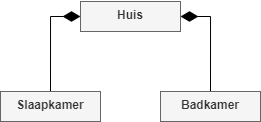

The diagram above was exported from draw.io. Its source (the exported page's mxGraphModel, read from the mxfile embedded in the PNG):
<mxGraphModel dx="621" dy="461" grid="1" gridSize="10" guides="1" tooltips="1" connect="1" arrows="1" fold="1" page="1" pageScale="1" pageWidth="827" pageHeight="1169" math="0" shadow="0">
  <root>
    <mxCell id="0" />
    <mxCell id="1" parent="0" />
    <mxCell id="2" style="edgeStyle=orthogonalEdgeStyle;rounded=0;orthogonalLoop=1;jettySize=auto;html=1;exitX=0.5;exitY=0;exitDx=0;exitDy=0;entryX=0;entryY=0.5;entryDx=0;entryDy=0;endArrow=diamondThin;endFill=1;strokeWidth=1;endSize=15;" edge="1" source="3" target="4" parent="1">
      <mxGeometry relative="1" as="geometry" />
    </mxCell>
    <mxCell id="3" value="Slaapkamer" style="rounded=0;whiteSpace=wrap;html=1;fillColor=#f5f5f5;strokeColor=#666666;fontColor=#333333;verticalAlign=top;fontStyle=1" vertex="1" parent="1">
      <mxGeometry x="310" y="270" width="100" height="30" as="geometry" />
    </mxCell>
    <mxCell id="4" value="Huis" style="rounded=0;whiteSpace=wrap;html=1;fillColor=#f5f5f5;strokeColor=#666666;fontColor=#333333;verticalAlign=top;fontStyle=1" vertex="1" parent="1">
      <mxGeometry x="390" y="180" width="100" height="30" as="geometry" />
    </mxCell>
    <mxCell id="5" style="edgeStyle=orthogonalEdgeStyle;rounded=0;orthogonalLoop=1;jettySize=auto;html=1;exitX=0.5;exitY=0;exitDx=0;exitDy=0;entryX=1;entryY=0.5;entryDx=0;entryDy=0;endArrow=diamondThin;endFill=1;endSize=15;strokeWidth=1;" edge="1" source="6" target="4" parent="1">
      <mxGeometry relative="1" as="geometry" />
    </mxCell>
    <mxCell id="6" value="Badkamer" style="rounded=0;whiteSpace=wrap;html=1;fillColor=#f5f5f5;strokeColor=#666666;fontColor=#333333;verticalAlign=top;fontStyle=1" vertex="1" parent="1">
      <mxGeometry x="470" y="270" width="100" height="30" as="geometry" />
    </mxCell>
  </root>
</mxGraphModel>